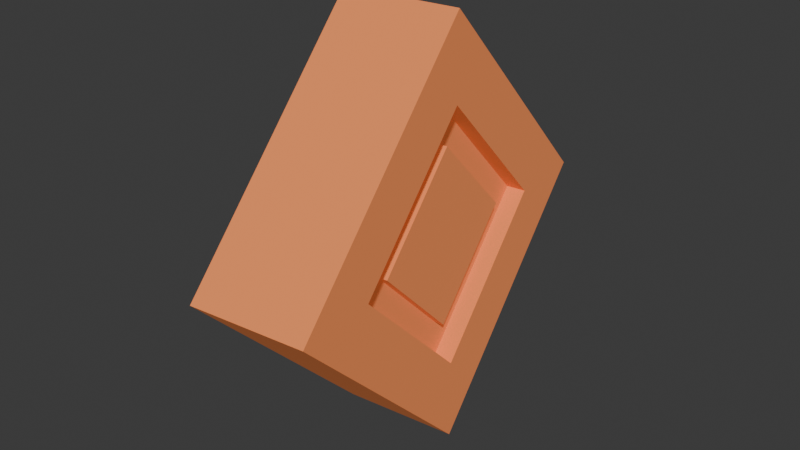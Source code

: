 # Source: Coin.blend  (saved by Blender 4.4.32; exported with 4.5.12 LTS)
import bpy
from mathutils import Matrix  # noqa: F401  (used for matrix-valued properties, if any)

bpy.ops.wm.read_factory_settings(use_empty=True)
scene = bpy.context.scene
scene.name = 'Scene'

# ---- collections
col_collection = bpy.data.collections.new('Collection'); scene.collection.children.link(col_collection)

# ---- materials (node trees are filled in below, after node groups)
mat_material_001 = bpy.data.materials.new('Material.001')

# ---- material node trees
mat_material_001.use_nodes = True; mat_material_001.node_tree.nodes.clear()
_N = mat_material_001.node_tree.nodes; _L = mat_material_001.node_tree.links
n0 = _N.new('ShaderNodeBsdfPrincipled'); n0.name = 'Principled BSDF'; n0.location = (10, 300)
n0.inputs[0].default_value = (0.7991, 0.2307, 0.07227, 1.0)
n0.inputs[2].default_value = 1.0
n0.inputs[27].default_value = (0.7991, 0.2307, 0.07227, 1.0)
n0.inputs[28].default_value = 0.2
n1 = _N.new('ShaderNodeOutputMaterial'); n1.name = 'Material Output'; n1.location = (300, 300)
_L.new(n0.outputs[0], n1.inputs[0])
n1.is_active_output = True

# ---- world
world_world = bpy.data.worlds.new('World'); scene.world = world_world
world_world.use_nodes = True; world_world.node_tree.nodes.clear()
_N = world_world.node_tree.nodes; _L = world_world.node_tree.links
n0 = _N.new('ShaderNodeOutputWorld'); n0.name = 'World Output'; n0.location = (300, 300)
n1 = _N.new('ShaderNodeBackground'); n1.name = 'Background'; n1.location = (10, 300)
n1.inputs[0].default_value = (0.05088, 0.05088, 0.05088, 1.0)
_L.new(n1.outputs[0], n0.inputs[0])
n0.is_active_output = True
world_world.color = (0.05088, 0.05088, 0.05088)
world_world.sun_shadow_jitter_overblur = 0.0

# ---- meshes
me_cube_002 = bpy.data.meshes.new('Cube.002')
me_cube_002.from_pydata([(-0.2128, -0.4728, 2.0), (-0.2128, 0.0, 2.473), (-0.2128, 0.0, 1.527), (-0.2128, 0.4728, 2.0), (0.2128, -0.4728, 2.0), (0.2128, 0.0, 2.473), (0.2128, 0.0, 1.527), (0.2128, 0.4728, 2.0), (-0.2128, 0.0, 1.223), (-0.2128, -0.7767, 2.0), (-0.2128, 0.0, 2.777), (-0.2128, 0.7767, 2.0), (0.2128, 0.7767, 2.0), (0.2128, 0.0, 1.223), (0.2128, -0.7767, 2.0), (0.2128, 0.0, 2.777), (-0.1425, -4.47e-08, 1.671), (-0.1425, -0.3289, 2.0), (-0.1425, 4.47e-08, 2.329), (-0.1425, 0.3289, 2.0), (0.1425, 0.3289, 2.0), (0.1425, -4.47e-08, 1.671), (0.1425, -0.3289, 2.0), (0.1425, 4.47e-08, 2.329), (-0.1425, -4.47e-08, 1.527), (-0.1425, -0.4728, 2.0), (-0.1425, 4.47e-08, 2.473), (-0.1425, 0.4728, 2.0), (0.1425, 0.4728, 2.0), (0.1425, -4.47e-08, 1.527), (0.1425, -0.4728, 2.0), (0.1425, 4.47e-08, 2.473), (-0.1794, -8.941e-08, 1.671), (-0.1794, -0.3289, 2.0), (-0.1794, 8.941e-08, 2.329), (-0.1794, 0.3289, 2.0), (0.1794, 0.3289, 2.0), (0.1794, -8.941e-08, 1.671), (0.1794, -0.3289, 2.0), (0.1794, 8.941e-08, 2.329)], [], [(6, 7, 28, 29), (8, 11, 12, 13), (7, 5, 31, 28), (14, 15, 10, 9), (8, 13, 14, 9), (12, 11, 10, 15), (0, 2, 8, 9), (1, 0, 9, 10), (3, 1, 10, 11), (2, 3, 11, 8), (7, 6, 13, 12), (6, 4, 14, 13), (5, 7, 12, 15), (4, 5, 15, 14), (21, 20, 36, 37), (20, 23, 39, 36), (1, 3, 27, 26), (2, 0, 25, 24), (5, 4, 30, 31), (4, 6, 29, 30), (3, 2, 24, 27), (0, 1, 26, 25), (17, 16, 24, 25), (18, 17, 25, 26), (19, 18, 26, 27), (16, 19, 27, 24), (20, 21, 29, 28), (21, 22, 30, 29), (23, 20, 28, 31), (22, 23, 31, 30), (33, 34, 35, 32), (37, 36, 39, 38), (18, 19, 35, 34), (16, 17, 33, 32), (23, 22, 38, 39), (22, 21, 37, 38), (19, 16, 32, 35), (17, 18, 34, 33)])
_uv = me_cube_002.uv_layers.new(name='UVMap')
_uv.uv.foreach_set('vector', [0.4239, 0.5489, 0.5761, 0.5489, 0.5761, 0.5489, 0.4239, 0.5489, 0.375, 0.25, 0.625, 0.25, 0.625, 0.5, 0.375, 0.5, 0.5761, 0.5489, 0.5761, 0.7011, 0.5761, 0.7011, 0.5761, 0.5489, 0.375, 0.75, 0.625, 0.75, 0.625, 1.0, 0.375, 1.0, 0.125, 0.5, 0.375, 0.5, 0.375, 0.75, 0.125, 0.75, 0.625, 0.5, 0.875, 0.5, 0.875, 0.75, 0.625, 0.75, 0.4239, 0.0489, 0.4239, 0.2011, 0.375, 0.25, 0.375, 0.0, 0.5761, 0.0489, 0.4239, 0.0489, 0.375, 0.0, 0.625, 0.0, 0.5761, 0.2011, 0.5761, 0.0489, 0.625, 0.0, 0.625, 0.25, 0.4239, 0.2011, 0.5761, 0.2011, 0.625, 0.25, 0.375, 0.25, 0.5761, 0.5489, 0.4239, 0.5489, 0.375, 0.5, 0.625, 0.5, 0.4239, 0.5489, 0.4239, 0.7011, 0.375, 0.75, 0.375, 0.5, 0.5761, 0.7011, 0.5761, 0.5489, 0.625, 0.5, 0.625, 0.75, 0.4239, 0.7011, 0.5761, 0.7011, 0.625, 0.75, 0.375, 0.75, 0.4471, 0.5721, 0.5529, 0.5721, 0.5529, 0.5721, 0.4471, 0.5721, 0.5529, 0.5721, 0.5529, 0.6779, 0.5529, 0.6779, 0.5529, 0.5721, 0.5761, 0.0489, 0.5761, 0.2011, 0.5761, 0.2011, 0.5761, 0.0489, 0.4239, 0.2011, 0.4239, 0.0489, 0.4239, 0.0489, 0.4239, 0.2011, 0.5761, 0.7011, 0.4239, 0.7011, 0.4239, 0.7011, 0.5761, 0.7011, 0.4239, 0.7011, 0.4239, 0.5489, 0.4239, 0.5489, 0.4239, 0.7011, 0.5761, 0.2011, 0.4239, 0.2011, 0.4239, 0.2011, 0.5761, 0.2011, 0.4239, 0.0489, 0.5761, 0.0489, 0.5761, 0.0489, 0.4239, 0.0489, 0.4471, 0.07207, 0.4471, 0.1779, 0.4239, 0.2011, 0.4239, 0.0489, 0.5529, 0.07207, 0.4471, 0.07207, 0.4239, 0.0489, 0.5761, 0.0489, 0.5529, 0.1779, 0.5529, 0.07207, 0.5761, 0.0489, 0.5761, 0.2011, 0.4471, 0.1779, 0.5529, 0.1779, 0.5761, 0.2011, 0.4239, 0.2011, 0.5529, 0.5721, 0.4471, 0.5721, 0.4239, 0.5489, 0.5761, 0.5489, 0.4471, 0.5721, 0.4471, 0.6779, 0.4239, 0.7011, 0.4239, 0.5489, 0.5529, 0.6779, 0.5529, 0.5721, 0.5761, 0.5489, 0.5761, 0.7011, 0.4471, 0.6779, 0.5529, 0.6779, 0.5761, 0.7011, 0.4239, 0.7011, 0.4471, 0.07207, 0.5529, 0.07207, 0.5529, 0.1779, 0.4471, 0.1779, 0.4471, 0.5721, 0.5529, 0.5721, 0.5529, 0.6779, 0.4471, 0.6779, 0.5529, 0.07207, 0.5529, 0.1779, 0.5529, 0.1779, 0.5529, 0.07207, 0.4471, 0.1779, 0.4471, 0.07207, 0.4471, 0.07207, 0.4471, 0.1779, 0.5529, 0.6779, 0.4471, 0.6779, 0.4471, 0.6779, 0.5529, 0.6779, 0.4471, 0.6779, 0.4471, 0.5721, 0.4471, 0.5721, 0.4471, 0.6779, 0.5529, 0.1779, 0.4471, 0.1779, 0.4471, 0.1779, 0.5529, 0.1779, 0.4471, 0.07207, 0.5529, 0.07207, 0.5529, 0.07207, 0.4471, 0.07207])
me_cube_002.materials.append(mat_material_001)
me_cube_002.update()

# ---- objects
ob_coin = bpy.data.objects.new('Coin', me_cube_002)

# ---- transforms, parenting, visibility, modifiers, constraints
ob_coin.location = (0.0, 0.0, 0.03625)
ob_coin.rotation_euler = (0.0, 0.0, 0.09111)
ob_coin.scale = (0.9927, 0.9927, 0.9927)

# ---- collection membership
col_collection.objects.link(ob_coin)

# ---- scene / render settings (as saved in the file)
scene.frame_start = 1; scene.frame_end = 80; scene.frame_set(1)
scene.render.engine = 'BLENDER_EEVEE_NEXT'
bpy.context.view_layer.update()

# ---- added for rendering (the .blend has no active camera and no usable light): camera, sun
cam_auto = bpy.data.cameras.new('AutoCamera')
cam_auto.lens = 50.0
cam_auto.sensor_width = 36.0
cam_auto.clip_end = 1000.0
ob_auto_camera = bpy.data.objects.new('AutoCamera', cam_auto)
scene.collection.objects.link(ob_auto_camera)
ob_auto_camera.location = (2.10401, -2.52481, 3.70496)
ob_auto_camera.rotation_euler = (1.09748, -7.21219e-08, 0.694738)
scene.camera = ob_auto_camera
light_auto_sun = bpy.data.lights.new('AutoSun', 'SUN')
light_auto_sun.energy = 3.0
light_auto_sun.angle = 0.0523599
ob_auto_sun = bpy.data.objects.new('AutoSun', light_auto_sun)
scene.collection.objects.link(ob_auto_sun)
ob_auto_sun.rotation_euler = (0.872665, 0.174533, 0.523599)
bpy.context.view_layer.update()

